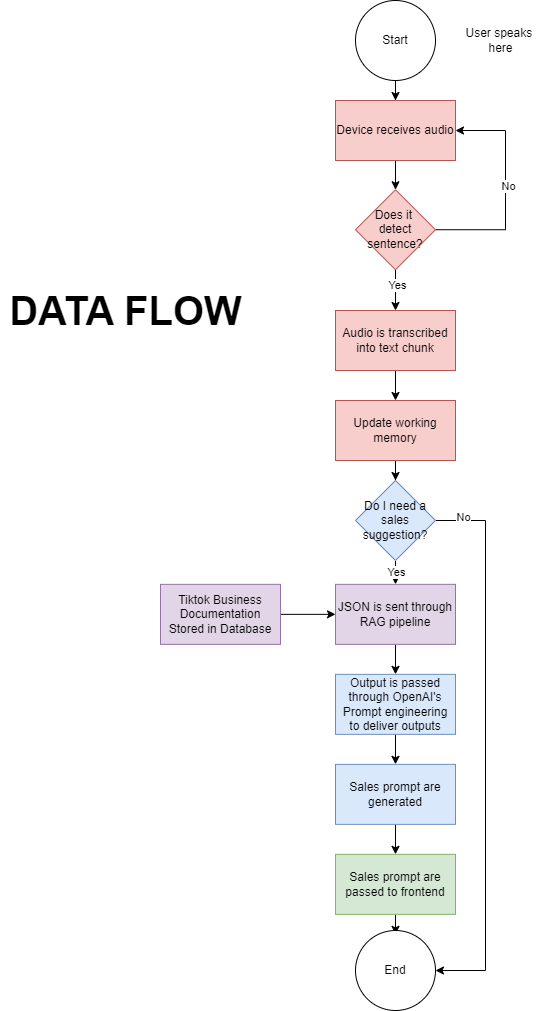

The diagram above was exported from draw.io. Its source (the exported page's mxGraphModel, read from the mxfile embedded in the PNG):
<mxGraphModel dx="2575" dy="1148" grid="1" gridSize="10" guides="1" tooltips="1" connect="1" arrows="1" fold="1" page="1" pageScale="1" pageWidth="850" pageHeight="1100" math="0" shadow="0">
  <root>
    <mxCell id="0" />
    <mxCell id="1" parent="0" />
    <mxCell id="pCiZvCLaH34nNfSpbeHb-15" value="" style="edgeStyle=orthogonalEdgeStyle;rounded=0;orthogonalLoop=1;jettySize=auto;html=1;" parent="1" source="pCiZvCLaH34nNfSpbeHb-1" target="pCiZvCLaH34nNfSpbeHb-4" edge="1">
      <mxGeometry relative="1" as="geometry" />
    </mxCell>
    <mxCell id="pCiZvCLaH34nNfSpbeHb-1" value="Start" style="ellipse;whiteSpace=wrap;html=1;" parent="1" vertex="1">
      <mxGeometry x="415" y="30" width="80" height="80" as="geometry" />
    </mxCell>
    <mxCell id="pCiZvCLaH34nNfSpbeHb-11" value="" style="edgeStyle=orthogonalEdgeStyle;rounded=0;orthogonalLoop=1;jettySize=auto;html=1;" parent="1" source="pCiZvCLaH34nNfSpbeHb-4" target="pCiZvCLaH34nNfSpbeHb-7" edge="1">
      <mxGeometry relative="1" as="geometry" />
    </mxCell>
    <mxCell id="pCiZvCLaH34nNfSpbeHb-4" value="Device receives audio" style="whiteSpace=wrap;html=1;fillColor=#f8cecc;strokeColor=#b85450;" parent="1" vertex="1">
      <mxGeometry x="395" y="130" width="120" height="60" as="geometry" />
    </mxCell>
    <mxCell id="pCiZvCLaH34nNfSpbeHb-5" value="User speaks&amp;nbsp;&lt;div&gt;here&lt;/div&gt;" style="text;html=1;align=center;verticalAlign=middle;resizable=0;points=[];autosize=1;strokeColor=none;fillColor=none;" parent="1" vertex="1">
      <mxGeometry x="515" y="50" width="90" height="40" as="geometry" />
    </mxCell>
    <mxCell id="pCiZvCLaH34nNfSpbeHb-78" value="" style="edgeStyle=orthogonalEdgeStyle;rounded=0;orthogonalLoop=1;jettySize=auto;html=1;" parent="1" source="pCiZvCLaH34nNfSpbeHb-6" target="pCiZvCLaH34nNfSpbeHb-77" edge="1">
      <mxGeometry relative="1" as="geometry" />
    </mxCell>
    <mxCell id="pCiZvCLaH34nNfSpbeHb-6" value="Audio is transcribed into text chunk" style="whiteSpace=wrap;html=1;fillColor=#f8cecc;strokeColor=#b85450;" parent="1" vertex="1">
      <mxGeometry x="395" y="340" width="120" height="60" as="geometry" />
    </mxCell>
    <mxCell id="pCiZvCLaH34nNfSpbeHb-8" value="" style="edgeStyle=orthogonalEdgeStyle;rounded=0;orthogonalLoop=1;jettySize=auto;html=1;" parent="1" source="pCiZvCLaH34nNfSpbeHb-7" target="pCiZvCLaH34nNfSpbeHb-6" edge="1">
      <mxGeometry relative="1" as="geometry" />
    </mxCell>
    <mxCell id="pCiZvCLaH34nNfSpbeHb-9" value="Yes" style="edgeLabel;html=1;align=center;verticalAlign=middle;resizable=0;points=[];" parent="pCiZvCLaH34nNfSpbeHb-8" vertex="1" connectable="0">
      <mxGeometry x="-0.24" y="1" relative="1" as="geometry">
        <mxPoint as="offset" />
      </mxGeometry>
    </mxCell>
    <mxCell id="pCiZvCLaH34nNfSpbeHb-10" style="edgeStyle=orthogonalEdgeStyle;rounded=0;orthogonalLoop=1;jettySize=auto;html=1;exitX=1;exitY=0.5;exitDx=0;exitDy=0;entryX=1;entryY=0.5;entryDx=0;entryDy=0;" parent="1" source="pCiZvCLaH34nNfSpbeHb-7" target="pCiZvCLaH34nNfSpbeHb-4" edge="1">
      <mxGeometry relative="1" as="geometry">
        <Array as="points">
          <mxPoint x="565" y="259" />
          <mxPoint x="565" y="160" />
        </Array>
      </mxGeometry>
    </mxCell>
    <mxCell id="pCiZvCLaH34nNfSpbeHb-12" value="No" style="edgeLabel;html=1;align=center;verticalAlign=middle;resizable=0;points=[];" parent="pCiZvCLaH34nNfSpbeHb-10" vertex="1" connectable="0">
      <mxGeometry x="0.0348" y="-2" relative="1" as="geometry">
        <mxPoint as="offset" />
      </mxGeometry>
    </mxCell>
    <mxCell id="pCiZvCLaH34nNfSpbeHb-7" value="Does it&amp;nbsp;&lt;div&gt;detect sentence?&lt;/div&gt;" style="rhombus;whiteSpace=wrap;html=1;fillColor=#f8cecc;strokeColor=#b85450;" parent="1" vertex="1">
      <mxGeometry x="415" y="219.22" width="80" height="80" as="geometry" />
    </mxCell>
    <mxCell id="pCiZvCLaH34nNfSpbeHb-20" value="" style="edgeStyle=orthogonalEdgeStyle;rounded=0;orthogonalLoop=1;jettySize=auto;html=1;" parent="1" source="pCiZvCLaH34nNfSpbeHb-13" target="pCiZvCLaH34nNfSpbeHb-18" edge="1">
      <mxGeometry relative="1" as="geometry" />
    </mxCell>
    <mxCell id="pCiZvCLaH34nNfSpbeHb-13" value="JSON is sent through RAG pipeline" style="whiteSpace=wrap;html=1;fillColor=#e1d5e7;strokeColor=#9673a6;" parent="1" vertex="1">
      <mxGeometry x="395" y="613.85" width="120" height="60" as="geometry" />
    </mxCell>
    <mxCell id="pCiZvCLaH34nNfSpbeHb-26" value="" style="edgeStyle=orthogonalEdgeStyle;rounded=0;orthogonalLoop=1;jettySize=auto;html=1;" parent="1" source="pCiZvCLaH34nNfSpbeHb-18" target="pCiZvCLaH34nNfSpbeHb-21" edge="1">
      <mxGeometry relative="1" as="geometry" />
    </mxCell>
    <mxCell id="pCiZvCLaH34nNfSpbeHb-18" value="Output is passed through OpenAI's Prompt engineering to deliver outputs" style="whiteSpace=wrap;html=1;fillColor=#dae8fc;strokeColor=#6c8ebf;" parent="1" vertex="1">
      <mxGeometry x="395" y="703.85" width="120" height="60" as="geometry" />
    </mxCell>
    <mxCell id="pCiZvCLaH34nNfSpbeHb-27" value="" style="edgeStyle=orthogonalEdgeStyle;rounded=0;orthogonalLoop=1;jettySize=auto;html=1;" parent="1" source="pCiZvCLaH34nNfSpbeHb-21" target="pCiZvCLaH34nNfSpbeHb-22" edge="1">
      <mxGeometry relative="1" as="geometry" />
    </mxCell>
    <mxCell id="pCiZvCLaH34nNfSpbeHb-21" value="Sales prompt are generated" style="whiteSpace=wrap;html=1;fillColor=#dae8fc;strokeColor=#6c8ebf;" parent="1" vertex="1">
      <mxGeometry x="395" y="793.85" width="120" height="60" as="geometry" />
    </mxCell>
    <mxCell id="pCiZvCLaH34nNfSpbeHb-28" value="" style="edgeStyle=orthogonalEdgeStyle;rounded=0;orthogonalLoop=1;jettySize=auto;html=1;" parent="1" source="pCiZvCLaH34nNfSpbeHb-22" edge="1">
      <mxGeometry relative="1" as="geometry">
        <mxPoint x="455" y="963.8499999999999" as="targetPoint" />
      </mxGeometry>
    </mxCell>
    <mxCell id="pCiZvCLaH34nNfSpbeHb-22" value="Sales prompt are passed to frontend" style="whiteSpace=wrap;html=1;fillColor=#d5e8d4;strokeColor=#82b366;" parent="1" vertex="1">
      <mxGeometry x="395" y="883.85" width="120" height="60" as="geometry" />
    </mxCell>
    <mxCell id="pCiZvCLaH34nNfSpbeHb-30" value="End" style="ellipse;whiteSpace=wrap;html=1;" parent="1" vertex="1">
      <mxGeometry x="415" y="960" width="80" height="80" as="geometry" />
    </mxCell>
    <mxCell id="pCiZvCLaH34nNfSpbeHb-55" value="DATA FLOW" style="text;html=1;align=center;verticalAlign=middle;resizable=0;points=[];autosize=1;strokeColor=none;fillColor=none;fontStyle=1;fontSize=40;" parent="1" vertex="1">
      <mxGeometry x="60" y="310" width="250" height="60" as="geometry" />
    </mxCell>
    <mxCell id="pCiZvCLaH34nNfSpbeHb-80" value="" style="edgeStyle=orthogonalEdgeStyle;rounded=0;orthogonalLoop=1;jettySize=auto;html=1;" parent="1" source="pCiZvCLaH34nNfSpbeHb-77" target="pCiZvCLaH34nNfSpbeHb-79" edge="1">
      <mxGeometry relative="1" as="geometry" />
    </mxCell>
    <mxCell id="pCiZvCLaH34nNfSpbeHb-77" value="Update working memory" style="whiteSpace=wrap;html=1;fillColor=#f8cecc;strokeColor=#b85450;" parent="1" vertex="1">
      <mxGeometry x="395" y="430" width="120" height="60" as="geometry" />
    </mxCell>
    <mxCell id="pCiZvCLaH34nNfSpbeHb-82" value="" style="edgeStyle=orthogonalEdgeStyle;rounded=0;orthogonalLoop=1;jettySize=auto;html=1;entryX=1;entryY=0.5;entryDx=0;entryDy=0;" parent="1" source="pCiZvCLaH34nNfSpbeHb-79" target="pCiZvCLaH34nNfSpbeHb-30" edge="1">
      <mxGeometry relative="1" as="geometry">
        <mxPoint x="565" y="550" as="targetPoint" />
        <Array as="points">
          <mxPoint x="545" y="550" />
          <mxPoint x="545" y="1000" />
        </Array>
      </mxGeometry>
    </mxCell>
    <mxCell id="pCiZvCLaH34nNfSpbeHb-84" value="No" style="edgeLabel;html=1;align=center;verticalAlign=middle;resizable=0;points=[];" parent="pCiZvCLaH34nNfSpbeHb-82" vertex="1" connectable="0">
      <mxGeometry x="-0.9018" y="4" relative="1" as="geometry">
        <mxPoint as="offset" />
      </mxGeometry>
    </mxCell>
    <mxCell id="pCiZvCLaH34nNfSpbeHb-83" value="" style="edgeStyle=orthogonalEdgeStyle;rounded=0;orthogonalLoop=1;jettySize=auto;html=1;" parent="1" source="pCiZvCLaH34nNfSpbeHb-79" target="pCiZvCLaH34nNfSpbeHb-13" edge="1">
      <mxGeometry relative="1" as="geometry" />
    </mxCell>
    <mxCell id="pCiZvCLaH34nNfSpbeHb-85" value="Yes" style="edgeLabel;html=1;align=center;verticalAlign=middle;resizable=0;points=[];" parent="pCiZvCLaH34nNfSpbeHb-83" vertex="1" connectable="0">
      <mxGeometry x="0.0211" relative="1" as="geometry">
        <mxPoint as="offset" />
      </mxGeometry>
    </mxCell>
    <mxCell id="pCiZvCLaH34nNfSpbeHb-79" value="Do I need a sales suggestion?" style="rhombus;whiteSpace=wrap;html=1;fillColor=#dae8fc;strokeColor=#6c8ebf;" parent="1" vertex="1">
      <mxGeometry x="415" y="510" width="80" height="80" as="geometry" />
    </mxCell>
    <mxCell id="pCiZvCLaH34nNfSpbeHb-87" value="" style="edgeStyle=orthogonalEdgeStyle;rounded=0;orthogonalLoop=1;jettySize=auto;html=1;" parent="1" source="pCiZvCLaH34nNfSpbeHb-86" target="pCiZvCLaH34nNfSpbeHb-13" edge="1">
      <mxGeometry relative="1" as="geometry" />
    </mxCell>
    <mxCell id="pCiZvCLaH34nNfSpbeHb-86" value="Tiktok Business Documentation&lt;div&gt;Stored in Database&lt;/div&gt;" style="whiteSpace=wrap;html=1;fillColor=#e1d5e7;strokeColor=#9673a6;" parent="1" vertex="1">
      <mxGeometry x="220" y="613.85" width="120" height="60" as="geometry" />
    </mxCell>
  </root>
</mxGraphModel>